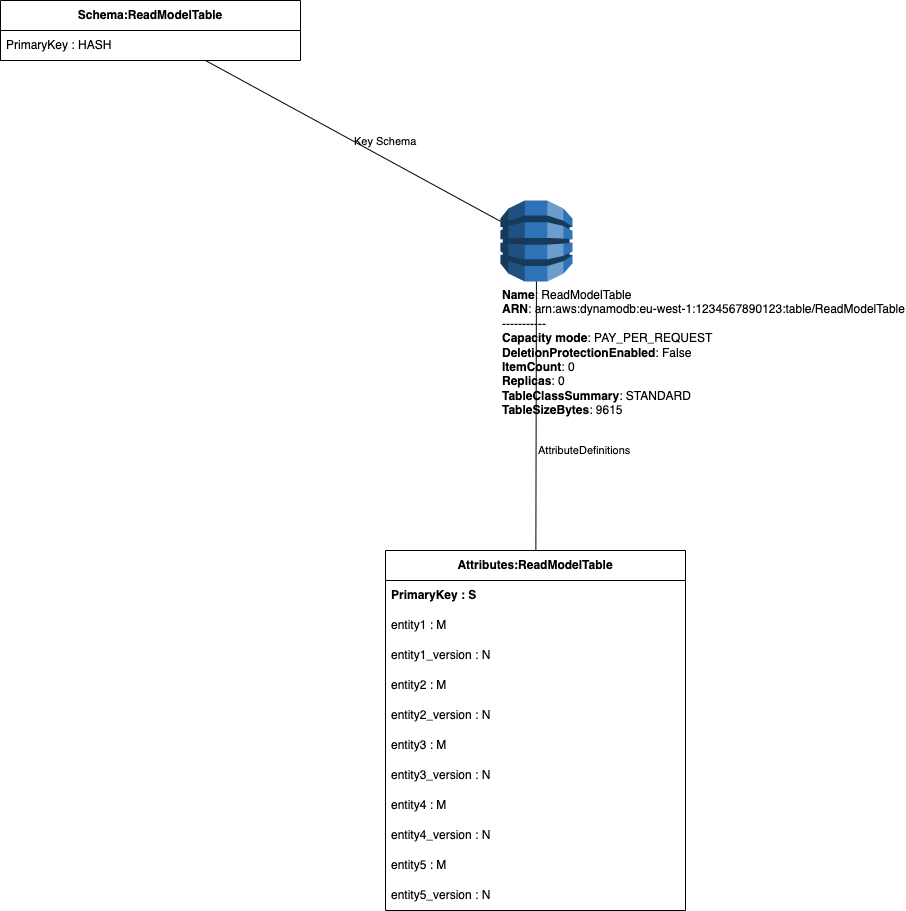

The diagram above was exported from draw.io. Its source (the exported page's mxGraphModel, read from the mxfile embedded in the PNG):
<mxGraphModel dx="1241" dy="1494" grid="1" gridSize="10" guides="1" tooltips="1" connect="1" arrows="1" fold="1" page="1" pageScale="1" pageWidth="827" pageHeight="1169" math="0" shadow="0">
  <root>
    <mxCell id="0" />
    <mxCell id="1" parent="0" />
    <mxCell id="2" value="&lt;b&gt;Name&lt;/b&gt;: ReadModelTable&lt;br&gt;&lt;b&gt;ARN&lt;/b&gt;: arn:aws:dynamodb:eu-west-1:1234567890123:table/ReadModelTable&lt;br&gt;-----------&lt;br&gt;&lt;b&gt;Capacity mode&lt;/b&gt;: PAY_PER_REQUEST&lt;br&gt;&lt;b&gt;DeletionProtectionEnabled&lt;/b&gt;: False&lt;br&gt;&lt;b&gt;ItemCount&lt;/b&gt;: 0&lt;br&gt;&lt;b&gt;Replicas&lt;/b&gt;: 0&lt;br&gt;&lt;b&gt;TableClassSummary&lt;/b&gt;: STANDARD&lt;br&gt;&lt;b&gt;TableSizeBytes&lt;/b&gt;: 9615" style="outlineConnect=0;dashed=0;verticalLabelPosition=bottom;verticalAlign=top;align=left;html=1;shape=mxgraph.aws3.dynamo_db;fillColor=#2E73B8;gradientColor=none;" vertex="1" parent="1">
      <mxGeometry width="72" height="81" as="geometry" />
    </mxCell>
    <mxCell id="3" value="&lt;b&gt;Schema:ReadModelTable&lt;/b&gt;" style="swimlane;fontStyle=0;childLayout=stackLayout;horizontal=1;startSize=30;horizontalStack=0;resizeParent=1;resizeParentMax=0;resizeLast=0;collapsible=1;marginBottom=0;whiteSpace=wrap;html=1;" vertex="1" parent="1">
      <mxGeometry x="-500" y="-200" width="300" height="60" as="geometry" />
    </mxCell>
    <mxCell id="4" value="PrimaryKey : HASH" style="text;strokeColor=none;fillColor=none;align=left;verticalAlign=middle;spacingLeft=4;spacingRight=4;overflow=hidden;portConstraint=eastwest;rotatable=0;whiteSpace=wrap;html=1;" vertex="1" parent="3">
      <mxGeometry y="30" width="300" height="30" as="geometry" />
    </mxCell>
    <mxCell id="5" style="jettySize=auto;html=1;startArrow=none;endArrow=none;" edge="2" parent="1" source="2" target="3">
      <mxGeometry as="geometry" />
    </mxCell>
    <mxCell id="6" value="Key Schema" style="edgeLabel;html=1;align=left;verticalAlign=middle;resizable=0;points=[];labelBackgroundColor=none;" vertex="1" connectable="0" parent="5">
      <mxGeometry relative="1" as="geometry">
        <mxPoint as="offset" />
      </mxGeometry>
    </mxCell>
    <mxCell id="7" value="&lt;b&gt;Attributes:ReadModelTable&lt;/b&gt;" style="swimlane;fontStyle=0;childLayout=stackLayout;horizontal=1;startSize=30;horizontalStack=0;resizeParent=1;resizeParentMax=0;resizeLast=0;collapsible=1;marginBottom=0;whiteSpace=wrap;html=1;" vertex="1" parent="1">
      <mxGeometry x="-115" y="350" width="300" height="360" as="geometry" />
    </mxCell>
    <mxCell id="8" value="&lt;b&gt;PrimaryKey : S&lt;/b&gt;" style="text;strokeColor=none;fillColor=none;align=left;verticalAlign=middle;spacingLeft=4;spacingRight=4;overflow=hidden;portConstraint=eastwest;rotatable=0;whiteSpace=wrap;html=1;" vertex="1" parent="7">
      <mxGeometry y="30" width="300" height="30" as="geometry" />
    </mxCell>
    <mxCell id="9" value="entity1 : M" style="text;strokeColor=none;fillColor=none;align=left;verticalAlign=middle;spacingLeft=4;spacingRight=4;overflow=hidden;portConstraint=eastwest;rotatable=0;whiteSpace=wrap;html=1;" vertex="1" parent="7">
      <mxGeometry y="60" width="300" height="30" as="geometry" />
    </mxCell>
    <mxCell id="10" value="entity1_version : N" style="text;strokeColor=none;fillColor=none;align=left;verticalAlign=middle;spacingLeft=4;spacingRight=4;overflow=hidden;portConstraint=eastwest;rotatable=0;whiteSpace=wrap;html=1;" vertex="1" parent="7">
      <mxGeometry y="90" width="300" height="30" as="geometry" />
    </mxCell>
    <mxCell id="11" value="entity2 : M" style="text;strokeColor=none;fillColor=none;align=left;verticalAlign=middle;spacingLeft=4;spacingRight=4;overflow=hidden;portConstraint=eastwest;rotatable=0;whiteSpace=wrap;html=1;" vertex="1" parent="7">
      <mxGeometry y="120" width="300" height="30" as="geometry" />
    </mxCell>
    <mxCell id="12" value="entity2_version : N" style="text;strokeColor=none;fillColor=none;align=left;verticalAlign=middle;spacingLeft=4;spacingRight=4;overflow=hidden;portConstraint=eastwest;rotatable=0;whiteSpace=wrap;html=1;" vertex="1" parent="7">
      <mxGeometry y="150" width="300" height="30" as="geometry" />
    </mxCell>
    <mxCell id="13" value="entity3 : M" style="text;strokeColor=none;fillColor=none;align=left;verticalAlign=middle;spacingLeft=4;spacingRight=4;overflow=hidden;portConstraint=eastwest;rotatable=0;whiteSpace=wrap;html=1;" vertex="1" parent="7">
      <mxGeometry y="180" width="300" height="30" as="geometry" />
    </mxCell>
    <mxCell id="14" value="entity3_version : N" style="text;strokeColor=none;fillColor=none;align=left;verticalAlign=middle;spacingLeft=4;spacingRight=4;overflow=hidden;portConstraint=eastwest;rotatable=0;whiteSpace=wrap;html=1;" vertex="1" parent="7">
      <mxGeometry y="210" width="300" height="30" as="geometry" />
    </mxCell>
    <mxCell id="15" value="entity4 : M" style="text;strokeColor=none;fillColor=none;align=left;verticalAlign=middle;spacingLeft=4;spacingRight=4;overflow=hidden;portConstraint=eastwest;rotatable=0;whiteSpace=wrap;html=1;" vertex="1" parent="7">
      <mxGeometry y="240" width="300" height="30" as="geometry" />
    </mxCell>
    <mxCell id="16" value="entity4_version : N" style="text;strokeColor=none;fillColor=none;align=left;verticalAlign=middle;spacingLeft=4;spacingRight=4;overflow=hidden;portConstraint=eastwest;rotatable=0;whiteSpace=wrap;html=1;" vertex="1" parent="7">
      <mxGeometry y="270" width="300" height="30" as="geometry" />
    </mxCell>
    <mxCell id="17" value="entity5 : M" style="text;strokeColor=none;fillColor=none;align=left;verticalAlign=middle;spacingLeft=4;spacingRight=4;overflow=hidden;portConstraint=eastwest;rotatable=0;whiteSpace=wrap;html=1;" vertex="1" parent="7">
      <mxGeometry y="300" width="300" height="30" as="geometry" />
    </mxCell>
    <mxCell id="18" value="entity5_version : N" style="text;strokeColor=none;fillColor=none;align=left;verticalAlign=middle;spacingLeft=4;spacingRight=4;overflow=hidden;portConstraint=eastwest;rotatable=0;whiteSpace=wrap;html=1;" vertex="1" parent="7">
      <mxGeometry y="330" width="300" height="30" as="geometry" />
    </mxCell>
    <mxCell id="19" style="jettySize=auto;html=1;startArrow=none;endArrow=none;" edge="2" parent="1" source="2" target="7">
      <mxGeometry as="geometry" />
    </mxCell>
    <mxCell id="20" value="AttributeDefinitions" style="edgeLabel;html=1;align=left;verticalAlign=middle;resizable=0;points=[];labelBackgroundColor=none;" vertex="1" connectable="0" parent="19">
      <mxGeometry relative="1" as="geometry">
        <mxPoint y="34" as="offset" />
      </mxGeometry>
    </mxCell>
  </root>
</mxGraphModel>